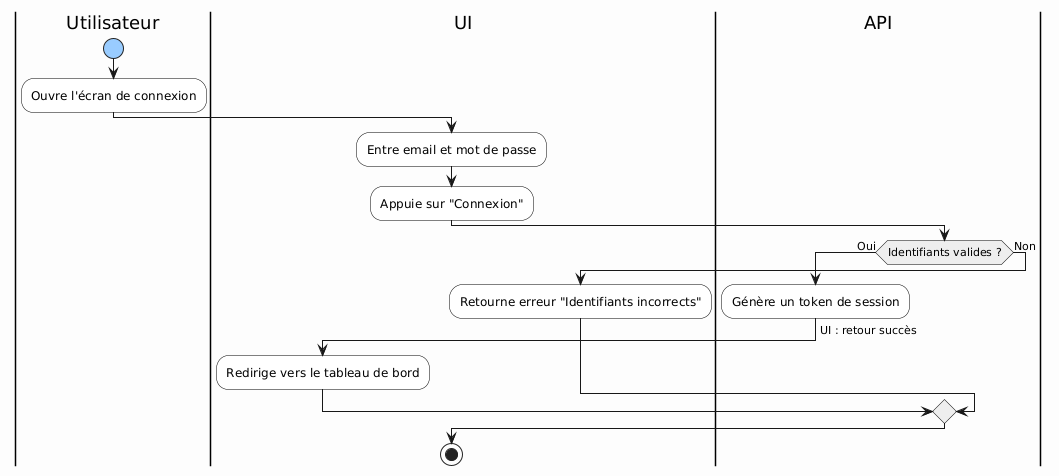

The diagram above was rendered by PlantUML. Its source (embedded in the PNG):
@startuml
skinparam backgroundColor #FDFDFD
skinparam activity {
  BackgroundColor #FFFFFF
  BorderColor Black
  StartColor #99CCFF
  EndColor #FF9999
  DiamondBackgroundColor #EEE
}
|Utilisateur|
start
:Ouvre l'écran de connexion;
|UI|
:Entre email et mot de passe;
:Appuie sur "Connexion";
|API|
if (Identifiants valides ?) then (Oui)
  :Génère un token de session;
  -> UI : retour succès;
  |UI|
  :Redirige vers le tableau de bord;
else (Non)
  :Retourne erreur "Identifiants incorrects";
endif
stop
@enduml